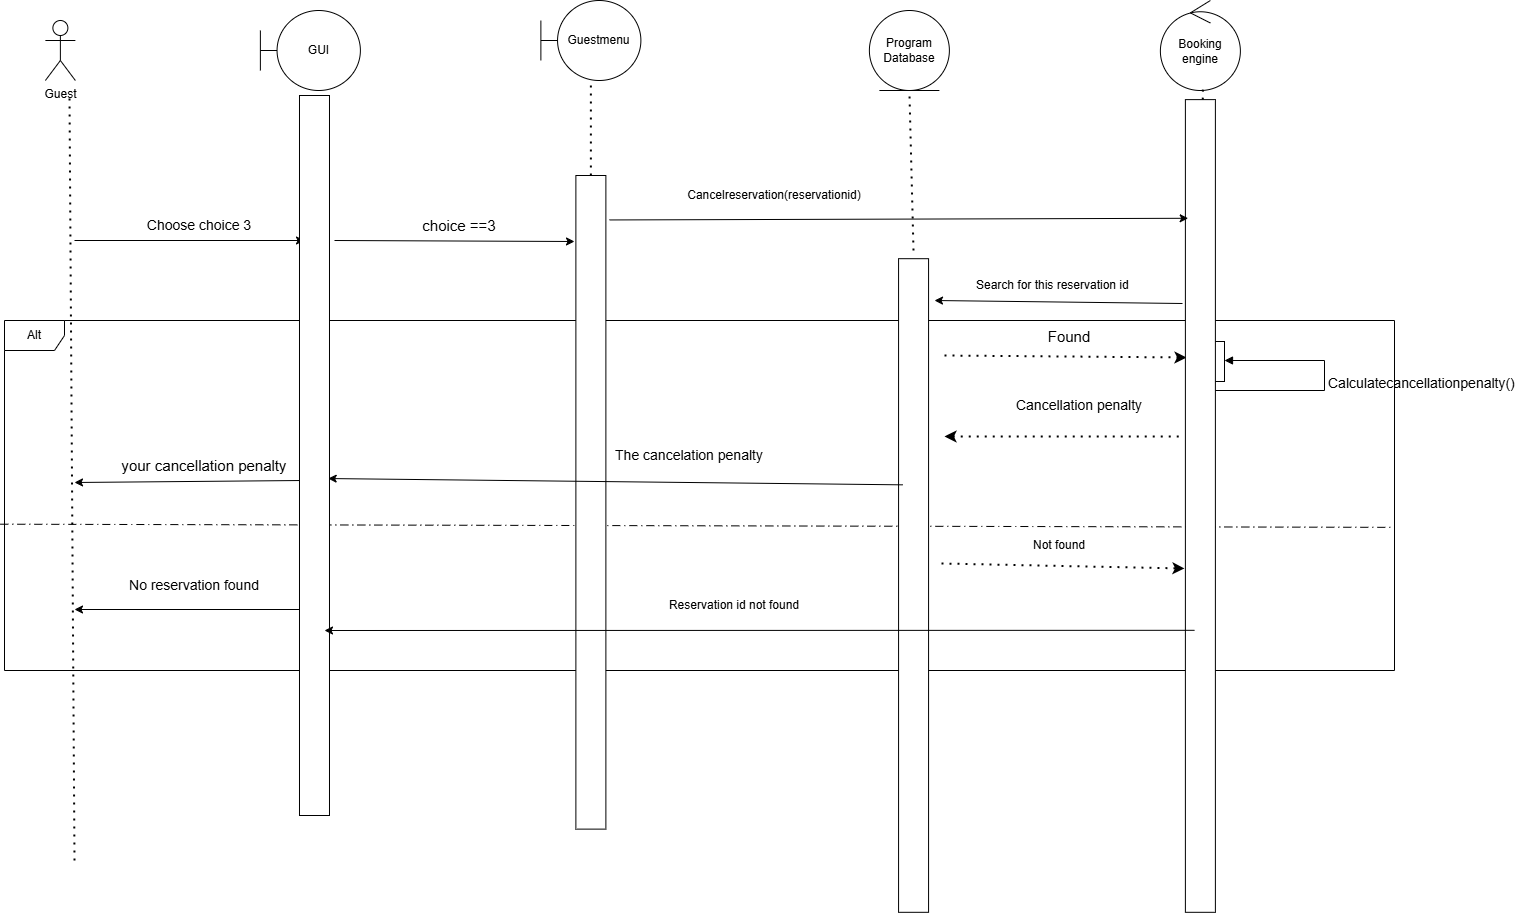

The diagram above was exported from draw.io. Its source (the exported page's mxGraphModel, read from the mxfile embedded in the PNG):
<mxGraphModel dx="1717" dy="937" grid="1" gridSize="10" guides="1" tooltips="1" connect="1" arrows="1" fold="1" page="1" pageScale="1" pageWidth="827" pageHeight="1169" math="0" shadow="0">
  <root>
    <mxCell id="0" />
    <mxCell id="1" parent="0" />
    <mxCell id="XqMROlXmH0Ltiigyz6Lu-57" edge="1" parent="1" style="endArrow=classic;html=1;rounded=0;" value="">
      <mxGeometry height="50" relative="1" width="50" as="geometry">
        <mxPoint x="320" y="430" as="sourcePoint" />
        <mxPoint x="550" y="430" as="targetPoint" />
      </mxGeometry>
    </mxCell>
    <mxCell id="XqMROlXmH0Ltiigyz6Lu-58" parent="1" style="text;html=1;whiteSpace=wrap;strokeColor=none;fillColor=none;align=center;verticalAlign=middle;rounded=0;" value="&lt;font style=&quot;font-size: 14px;&quot;&gt;Choose choice 3&lt;/font&gt;" vertex="1">
      <mxGeometry height="30" width="130" x="379.5" y="400" as="geometry" />
    </mxCell>
    <mxCell id="XqMROlXmH0Ltiigyz6Lu-59" parent="1" style="text;html=1;whiteSpace=wrap;strokeColor=none;fillColor=none;align=center;verticalAlign=middle;rounded=0;" value="&lt;font style=&quot;font-size: 15px;&quot;&gt;choice ==3&lt;/font&gt;" vertex="1">
      <mxGeometry height="30" width="130" x="640" y="400" as="geometry" />
    </mxCell>
    <mxCell id="XqMROlXmH0Ltiigyz6Lu-60" edge="1" parent="1" style="endArrow=classic;html=1;rounded=0;exitX=0.853;exitY=-0.167;exitDx=0;exitDy=0;exitPerimeter=0;entryX=0.883;entryY=0.85;entryDx=0;entryDy=0;entryPerimeter=0;" value="">
      <mxGeometry height="50" relative="1" width="50" as="geometry">
        <mxPoint x="580" y="430" as="sourcePoint" />
        <mxPoint x="820" y="431" as="targetPoint" />
      </mxGeometry>
    </mxCell>
    <mxCell id="XqMROlXmH0Ltiigyz6Lu-62" parent="1" style="text;html=1;whiteSpace=wrap;strokeColor=none;fillColor=none;align=center;verticalAlign=middle;rounded=0;" value="Cancelreservation(reservationid)" vertex="1">
      <mxGeometry height="30" width="260" x="890" y="370" as="geometry" />
    </mxCell>
    <mxCell id="XqMROlXmH0Ltiigyz6Lu-63" edge="1" parent="1" style="endArrow=classic;html=1;rounded=0;exitX=0.521;exitY=0.983;exitDx=0;exitDy=0;exitPerimeter=0;" value="">
      <mxGeometry height="50" relative="1" width="50" as="geometry">
        <mxPoint x="1428" y="493" as="sourcePoint" />
        <mxPoint x="1180" y="490" as="targetPoint" />
      </mxGeometry>
    </mxCell>
    <mxCell id="XqMROlXmH0Ltiigyz6Lu-64" parent="1" style="text;html=1;whiteSpace=wrap;strokeColor=none;fillColor=none;align=center;verticalAlign=middle;rounded=0;" value="Search for this reservation id&amp;nbsp;" vertex="1">
      <mxGeometry height="30" width="180" x="1210" y="460" as="geometry" />
    </mxCell>
    <mxCell id="XqMROlXmH0Ltiigyz6Lu-65" parent="1" style="rounded=1;whiteSpace=wrap;html=1;strokeColor=none;rotation=75;" value="" vertex="1">
      <mxGeometry width="120" x="440" y="550" as="geometry" />
    </mxCell>
    <mxCell id="XqMROlXmH0Ltiigyz6Lu-66" parent="1" style="rounded=0;whiteSpace=wrap;html=1;strokeColor=none;rotation=90;" value="" vertex="1">
      <mxGeometry height="28.76" width="50.01" x="534.99" y="510.6400000000001" as="geometry" />
    </mxCell>
    <mxCell id="XqMROlXmH0Ltiigyz6Lu-67" edge="1" parent="1" style="endArrow=classic;dashed=1;html=1;dashPattern=1 3;strokeWidth=2;rounded=0;entryX=0.556;entryY=0.86;entryDx=0;entryDy=0;entryPerimeter=0;endFill=1;" value="">
      <mxGeometry height="50" relative="1" width="50" as="geometry">
        <mxPoint x="1190" y="545" as="sourcePoint" />
        <mxPoint x="1432" y="547" as="targetPoint" />
      </mxGeometry>
    </mxCell>
    <mxCell id="XqMROlXmH0Ltiigyz6Lu-68" parent="1" style="text;html=1;whiteSpace=wrap;strokeColor=none;fillColor=none;align=center;verticalAlign=middle;rounded=0;" value="&lt;font style=&quot;font-size: 15px;&quot;&gt;Found&lt;/font&gt;" vertex="1">
      <mxGeometry height="30" width="90" x="1270" y="510.6400000000001" as="geometry" />
    </mxCell>
    <mxCell id="XqMROlXmH0Ltiigyz6Lu-69" parent="1" style="html=1;points=[[0,0,0,0,5],[0,1,0,0,-5],[1,0,0,0,5],[1,1,0,0,-5]];perimeter=orthogonalPerimeter;outlineConnect=0;targetShapes=umlLifeline;portConstraint=eastwest;newEdgeStyle={&quot;curved&quot;:0,&quot;rounded&quot;:0};" value="" vertex="1">
      <mxGeometry height="40" width="10" x="1460" y="531" as="geometry" />
    </mxCell>
    <mxCell id="XqMROlXmH0Ltiigyz6Lu-70" edge="1" parent="1" style="html=1;align=left;spacingLeft=2;endArrow=block;rounded=0;edgeStyle=orthogonalEdgeStyle;curved=0;rounded=0;exitX=0.58;exitY=0.004;exitDx=0;exitDy=0;exitPerimeter=0;" target="XqMROlXmH0Ltiigyz6Lu-69" value="&lt;font style=&quot;font-size: 14px;&quot;&gt;Calculatecancellationpenalty()&lt;/font&gt;">
      <mxGeometry relative="1" as="geometry">
        <Array as="points">
          <mxPoint x="1457" y="580" />
          <mxPoint x="1570" y="580" />
          <mxPoint x="1570" y="550" />
        </Array>
        <mxPoint x="1457" y="583" as="sourcePoint" />
      </mxGeometry>
    </mxCell>
    <mxCell id="XqMROlXmH0Ltiigyz6Lu-71" edge="1" parent="1" style="endArrow=none;dashed=1;html=1;dashPattern=1 3;strokeWidth=2;rounded=0;entryX=0.608;entryY=1.067;entryDx=0;entryDy=0;entryPerimeter=0;startArrow=classic;startFill=1;" value="">
      <mxGeometry height="50" relative="1" width="50" as="geometry">
        <mxPoint x="1190" y="626" as="sourcePoint" />
        <mxPoint x="1425" y="626" as="targetPoint" />
      </mxGeometry>
    </mxCell>
    <mxCell id="XqMROlXmH0Ltiigyz6Lu-72" parent="1" style="text;html=1;whiteSpace=wrap;strokeColor=none;fillColor=none;align=center;verticalAlign=middle;rounded=0;" value="&lt;font style=&quot;font-size: 14px;&quot;&gt;Cancellation penalty&lt;/font&gt;" vertex="1">
      <mxGeometry height="30" width="150" x="1250" y="580" as="geometry" />
    </mxCell>
    <mxCell id="XqMROlXmH0Ltiigyz6Lu-73" parent="1" style="text;html=1;whiteSpace=wrap;strokeColor=none;fillColor=none;align=center;verticalAlign=middle;rounded=0;" value="&lt;font style=&quot;font-size: 14px;&quot;&gt;The cancelation penalty&lt;/font&gt;" vertex="1">
      <mxGeometry height="30" width="150" x="860" y="630" as="geometry" />
    </mxCell>
    <mxCell id="XqMROlXmH0Ltiigyz6Lu-74" edge="1" parent="1" style="endArrow=classic;html=1;rounded=0;exitX=0.953;exitY=1.02;exitDx=0;exitDy=0;exitPerimeter=0;" value="">
      <mxGeometry height="50" relative="1" width="50" as="geometry">
        <mxPoint x="547.81" y="670" as="sourcePoint" />
        <mxPoint x="320" y="672" as="targetPoint" />
      </mxGeometry>
    </mxCell>
    <mxCell id="XqMROlXmH0Ltiigyz6Lu-75" parent="1" style="text;html=1;whiteSpace=wrap;strokeColor=none;fillColor=none;align=center;verticalAlign=middle;rounded=0;direction=east;" value="&lt;font style=&quot;font-size: 15px;&quot;&gt;your cancellation penalty&lt;/font&gt;" vertex="1">
      <mxGeometry height="30" width="180" x="360" y="640" as="geometry" />
    </mxCell>
    <mxCell id="XqMROlXmH0Ltiigyz6Lu-77" parent="1" style="rounded=0;whiteSpace=wrap;html=1;rotation=90;strokeColor=none;" value="" vertex="1">
      <mxGeometry height="20.23" width="30.65" x="749.85" y="519.1700000000001" as="geometry" />
    </mxCell>
    <mxCell id="XqMROlXmH0Ltiigyz6Lu-78" parent="1" style="rounded=0;whiteSpace=wrap;html=1;strokeColor=none;rotation=90;" value="" vertex="1">
      <mxGeometry height="28.76" width="50.01" x="805.4949999999999" y="519.1749999999997" as="geometry" />
    </mxCell>
    <mxCell id="XqMROlXmH0Ltiigyz6Lu-79" parent="1" style="shape=umlFrame;whiteSpace=wrap;html=1;pointerEvents=0;" value="Alt" vertex="1">
      <mxGeometry height="350" width="1390" x="250" y="510" as="geometry" />
    </mxCell>
    <mxCell id="XqMROlXmH0Ltiigyz6Lu-80" edge="1" parent="1" source="XqMROlXmH0Ltiigyz6Lu-79" style="endArrow=none;dashed=1;html=1;rounded=0;dashPattern=8 4 1 4;entryX=0.998;entryY=0.591;entryDx=0;entryDy=0;entryPerimeter=0;exitX=-0.003;exitY=0.582;exitDx=0;exitDy=0;exitPerimeter=0;fontStyle=1" target="XqMROlXmH0Ltiigyz6Lu-79" value="">
      <mxGeometry height="50" relative="1" width="50" as="geometry">
        <mxPoint x="710" y="764" as="sourcePoint" />
        <mxPoint x="1626" y="760" as="targetPoint" />
      </mxGeometry>
    </mxCell>
    <mxCell id="XqMROlXmH0Ltiigyz6Lu-81" edge="1" parent="1" style="endArrow=classic;dashed=1;html=1;dashPattern=1 3;strokeWidth=2;rounded=0;exitX=0.625;exitY=-0.078;exitDx=0;exitDy=0;exitPerimeter=0;entryX=0.695;entryY=0.911;entryDx=0;entryDy=0;entryPerimeter=0;endFill=1;" value="">
      <mxGeometry height="50" relative="1" width="50" as="geometry">
        <mxPoint x="1187" y="753" as="sourcePoint" />
        <mxPoint x="1430" y="758" as="targetPoint" />
      </mxGeometry>
    </mxCell>
    <mxCell id="XqMROlXmH0Ltiigyz6Lu-82" parent="1" style="text;html=1;whiteSpace=wrap;strokeColor=none;fillColor=none;align=center;verticalAlign=middle;rounded=0;" value="Not found" vertex="1">
      <mxGeometry height="30" width="60" x="1275" y="720" as="geometry" />
    </mxCell>
    <mxCell id="XqMROlXmH0Ltiigyz6Lu-84" parent="1" style="text;html=1;whiteSpace=wrap;strokeColor=none;fillColor=none;align=center;verticalAlign=middle;rounded=0;" value="Reservation id not found" vertex="1">
      <mxGeometry height="30" width="220" x="870" y="780" as="geometry" />
    </mxCell>
    <mxCell id="XqMROlXmH0Ltiigyz6Lu-85" edge="1" parent="1" style="endArrow=classic;html=1;rounded=0;exitX=0.359;exitY=0.9;exitDx=0;exitDy=0;exitPerimeter=0;" value="">
      <mxGeometry height="50" relative="1" width="50" as="geometry">
        <mxPoint x="548" y="799" as="sourcePoint" />
        <mxPoint x="320" y="799" as="targetPoint" />
      </mxGeometry>
    </mxCell>
    <mxCell id="XqMROlXmH0Ltiigyz6Lu-86" parent="1" style="text;html=1;whiteSpace=wrap;strokeColor=none;fillColor=none;align=center;verticalAlign=middle;rounded=0;" value="&lt;font style=&quot;font-size: 14px;&quot;&gt;No reservation found&lt;/font&gt;" vertex="1">
      <mxGeometry height="30" width="140" x="370" y="760" as="geometry" />
    </mxCell>
    <mxCell id="XqMROlXmH0Ltiigyz6Lu-87" parent="1" style="shape=umlActor;verticalLabelPosition=bottom;verticalAlign=top;html=1;outlineConnect=0;" value="Guest" vertex="1">
      <mxGeometry height="60" width="30" x="290.8828125" y="210" as="geometry" />
    </mxCell>
    <mxCell id="XqMROlXmH0Ltiigyz6Lu-88" parent="1" style="shape=umlBoundary;whiteSpace=wrap;html=1;" value="GUI" vertex="1">
      <mxGeometry height="80" width="100" x="505.8828125" y="200" as="geometry" />
    </mxCell>
    <mxCell id="XqMROlXmH0Ltiigyz6Lu-89" parent="1" style="ellipse;shape=umlEntity;whiteSpace=wrap;html=1;" value="Program Database" vertex="1">
      <mxGeometry height="80" width="80" x="1114.8828125" y="200" as="geometry" />
    </mxCell>
    <mxCell id="XqMROlXmH0Ltiigyz6Lu-90" parent="1" style="shape=umlBoundary;whiteSpace=wrap;html=1;" value="Guestmenu" vertex="1">
      <mxGeometry height="80" width="100" x="786.3828125" y="190" as="geometry" />
    </mxCell>
    <mxCell id="XqMROlXmH0Ltiigyz6Lu-91" parent="1" style="ellipse;shape=umlControl;whiteSpace=wrap;html=1;" value="Booking engine" vertex="1">
      <mxGeometry height="90" width="80" x="1405.8828125" y="190" as="geometry" />
    </mxCell>
    <mxCell id="XqMROlXmH0Ltiigyz6Lu-94" edge="1" parent="1" style="endArrow=none;dashed=1;html=1;dashPattern=1 3;strokeWidth=2;rounded=0;entryX=0.75;entryY=1;entryDx=0;entryDy=0;" value="">
      <mxGeometry height="50" relative="1" width="50" as="geometry">
        <mxPoint x="320" y="1050" as="sourcePoint" />
        <mxPoint x="315.0000000000002" y="285" as="targetPoint" />
      </mxGeometry>
    </mxCell>
    <mxCell id="XqMROlXmH0Ltiigyz6Lu-95" parent="1" style="rounded=0;whiteSpace=wrap;html=1;rotation=90;" value="" vertex="1">
      <mxGeometry height="30" width="720" x="199.99" y="630" as="geometry" />
    </mxCell>
    <mxCell id="XqMROlXmH0Ltiigyz6Lu-96" parent="1" style="rounded=0;whiteSpace=wrap;html=1;rotation=90;" value="" vertex="1">
      <mxGeometry height="30" width="653.62" x="509.57" y="676.81" as="geometry" />
    </mxCell>
    <mxCell id="XqMROlXmH0Ltiigyz6Lu-97" edge="1" parent="1" source="XqMROlXmH0Ltiigyz6Lu-96" style="endArrow=none;dashed=1;html=1;dashPattern=1 3;strokeWidth=2;rounded=0;exitX=0;exitY=0.5;exitDx=0;exitDy=0;" target="XqMROlXmH0Ltiigyz6Lu-90" value="">
      <mxGeometry height="50" relative="1" width="50" as="geometry">
        <mxPoint x="970" y="830" as="sourcePoint" />
        <mxPoint x="1020" y="780" as="targetPoint" />
      </mxGeometry>
    </mxCell>
    <mxCell id="XqMROlXmH0Ltiigyz6Lu-98" parent="1" style="rounded=0;whiteSpace=wrap;html=1;rotation=90;" value="" vertex="1">
      <mxGeometry height="30" width="653.62" x="832.26" y="760" as="geometry" />
    </mxCell>
    <mxCell id="XqMROlXmH0Ltiigyz6Lu-100" edge="1" parent="1" source="XqMROlXmH0Ltiigyz6Lu-98" style="endArrow=classic;html=1;rounded=0;exitX=0.346;exitY=0.858;exitDx=0;exitDy=0;exitPerimeter=0;entryX=0.532;entryY=0.044;entryDx=0;entryDy=0;entryPerimeter=0;" target="XqMROlXmH0Ltiigyz6Lu-95" value="">
      <mxGeometry height="50" relative="1" width="50" as="geometry">
        <mxPoint x="970" y="660" as="sourcePoint" />
        <mxPoint x="1020" y="610" as="targetPoint" />
      </mxGeometry>
    </mxCell>
    <mxCell id="XqMROlXmH0Ltiigyz6Lu-101" parent="1" style="rounded=0;whiteSpace=wrap;html=1;rotation=90;" value="" vertex="1">
      <mxGeometry height="30" width="812.69" x="1039.54" y="680.47" as="geometry" />
    </mxCell>
    <mxCell id="XqMROlXmH0Ltiigyz6Lu-102" edge="1" parent="1" source="XqMROlXmH0Ltiigyz6Lu-101" style="endArrow=none;dashed=1;html=1;dashPattern=1 3;strokeWidth=2;rounded=0;entryX=0.531;entryY=0.985;entryDx=0;entryDy=0;entryPerimeter=0;" target="XqMROlXmH0Ltiigyz6Lu-91" value="">
      <mxGeometry height="50" relative="1" width="50" as="geometry">
        <mxPoint x="1420" y="425" as="sourcePoint" />
        <mxPoint x="1420" y="330" as="targetPoint" />
      </mxGeometry>
    </mxCell>
    <mxCell id="XqMROlXmH0Ltiigyz6Lu-104" edge="1" parent="1" source="XqMROlXmH0Ltiigyz6Lu-101" style="endArrow=classic;html=1;rounded=0;exitX=0.653;exitY=0.696;exitDx=0;exitDy=0;exitPerimeter=0;" value="">
      <mxGeometry height="50" relative="1" width="50" as="geometry">
        <mxPoint x="970" y="660" as="sourcePoint" />
        <mxPoint x="570" y="820" as="targetPoint" />
      </mxGeometry>
    </mxCell>
    <mxCell id="XqMROlXmH0Ltiigyz6Lu-105" edge="1" parent="1" style="endArrow=none;dashed=1;html=1;dashPattern=1 3;strokeWidth=2;rounded=0;entryX=0.5;entryY=1;entryDx=0;entryDy=0;" target="XqMROlXmH0Ltiigyz6Lu-89" value="">
      <mxGeometry height="50" relative="1" width="50" as="geometry">
        <mxPoint x="1159" y="440" as="sourcePoint" />
        <mxPoint x="1146.8828125" y="280" as="targetPoint" />
      </mxGeometry>
    </mxCell>
    <mxCell id="XqMROlXmH0Ltiigyz6Lu-108" edge="1" parent="1" source="XqMROlXmH0Ltiigyz6Lu-96" style="endArrow=classic;html=1;rounded=0;exitX=0.068;exitY=-0.121;exitDx=0;exitDy=0;exitPerimeter=0;entryX=0.146;entryY=0.907;entryDx=0;entryDy=0;entryPerimeter=0;" target="XqMROlXmH0Ltiigyz6Lu-101" value="">
      <mxGeometry height="50" relative="1" width="50" as="geometry">
        <mxPoint x="970" y="660" as="sourcePoint" />
        <mxPoint x="1020" y="610" as="targetPoint" />
      </mxGeometry>
    </mxCell>
  </root>
</mxGraphModel>